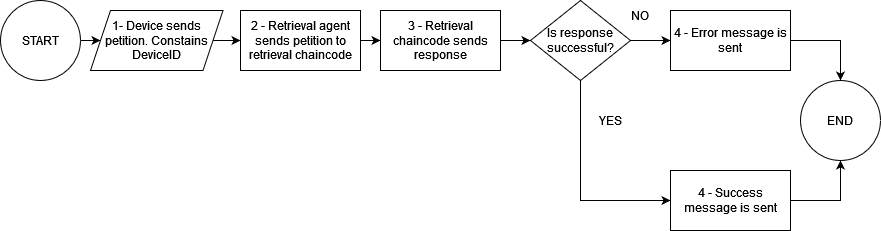

The diagram above was exported from draw.io. Its source (the exported page's mxGraphModel, read from the mxfile embedded in the PNG):
<mxGraphModel dx="794" dy="683" grid="1" gridSize="10" guides="1" tooltips="1" connect="1" arrows="1" fold="1" page="1" pageScale="1" pageWidth="1169" pageHeight="827" math="0" shadow="0">
  <root>
    <mxCell id="0" />
    <mxCell id="1" parent="0" />
    <mxCell id="BZ1KU8LNCJj4OqcyOwoE-4" style="edgeStyle=orthogonalEdgeStyle;rounded=0;orthogonalLoop=1;jettySize=auto;html=1;exitX=1;exitY=0.5;exitDx=0;exitDy=0;" parent="1" source="BZ1KU8LNCJj4OqcyOwoE-2" target="BZ1KU8LNCJj4OqcyOwoE-3" edge="1">
      <mxGeometry relative="1" as="geometry" />
    </mxCell>
    <mxCell id="BZ1KU8LNCJj4OqcyOwoE-2" value="START" style="ellipse;whiteSpace=wrap;html=1;aspect=fixed;" parent="1" vertex="1">
      <mxGeometry x="220" y="110" width="80" height="80" as="geometry" />
    </mxCell>
    <mxCell id="BZ1KU8LNCJj4OqcyOwoE-6" style="edgeStyle=orthogonalEdgeStyle;rounded=0;orthogonalLoop=1;jettySize=auto;html=1;exitX=1;exitY=0.5;exitDx=0;exitDy=0;entryX=0;entryY=0.5;entryDx=0;entryDy=0;" parent="1" source="BZ1KU8LNCJj4OqcyOwoE-3" target="BZ1KU8LNCJj4OqcyOwoE-5" edge="1">
      <mxGeometry relative="1" as="geometry" />
    </mxCell>
    <mxCell id="BZ1KU8LNCJj4OqcyOwoE-3" value="1- Device sends petition. Constains DeviceID" style="shape=parallelogram;perimeter=parallelogramPerimeter;whiteSpace=wrap;html=1;fixedSize=1;" parent="1" vertex="1">
      <mxGeometry x="310" y="120" width="132.5" height="60" as="geometry" />
    </mxCell>
    <mxCell id="BZ1KU8LNCJj4OqcyOwoE-8" style="edgeStyle=orthogonalEdgeStyle;rounded=0;orthogonalLoop=1;jettySize=auto;html=1;exitX=1;exitY=0.5;exitDx=0;exitDy=0;" parent="1" source="BZ1KU8LNCJj4OqcyOwoE-5" target="BZ1KU8LNCJj4OqcyOwoE-7" edge="1">
      <mxGeometry relative="1" as="geometry" />
    </mxCell>
    <mxCell id="BZ1KU8LNCJj4OqcyOwoE-5" value="2 - Retrieval agent sends petition to retrieval chaincode" style="rounded=0;whiteSpace=wrap;html=1;" parent="1" vertex="1">
      <mxGeometry x="460" y="120" width="120" height="60" as="geometry" />
    </mxCell>
    <mxCell id="BZ1KU8LNCJj4OqcyOwoE-10" style="edgeStyle=orthogonalEdgeStyle;rounded=0;orthogonalLoop=1;jettySize=auto;html=1;exitX=1;exitY=0.5;exitDx=0;exitDy=0;entryX=0;entryY=0.5;entryDx=0;entryDy=0;" parent="1" source="BZ1KU8LNCJj4OqcyOwoE-7" target="BZ1KU8LNCJj4OqcyOwoE-9" edge="1">
      <mxGeometry relative="1" as="geometry" />
    </mxCell>
    <mxCell id="BZ1KU8LNCJj4OqcyOwoE-7" value="3 - Retrieval chaincode sends response" style="rounded=0;whiteSpace=wrap;html=1;" parent="1" vertex="1">
      <mxGeometry x="600" y="120" width="120" height="60" as="geometry" />
    </mxCell>
    <mxCell id="BZ1KU8LNCJj4OqcyOwoE-14" style="edgeStyle=orthogonalEdgeStyle;rounded=0;orthogonalLoop=1;jettySize=auto;html=1;exitX=1;exitY=0.5;exitDx=0;exitDy=0;" parent="1" source="BZ1KU8LNCJj4OqcyOwoE-9" target="BZ1KU8LNCJj4OqcyOwoE-11" edge="1">
      <mxGeometry relative="1" as="geometry" />
    </mxCell>
    <mxCell id="BZ1KU8LNCJj4OqcyOwoE-15" style="edgeStyle=orthogonalEdgeStyle;rounded=0;orthogonalLoop=1;jettySize=auto;html=1;exitX=0.5;exitY=1;exitDx=0;exitDy=0;entryX=0;entryY=0.5;entryDx=0;entryDy=0;" parent="1" source="BZ1KU8LNCJj4OqcyOwoE-9" target="BZ1KU8LNCJj4OqcyOwoE-13" edge="1">
      <mxGeometry relative="1" as="geometry">
        <mxPoint x="800" y="280" as="targetPoint" />
      </mxGeometry>
    </mxCell>
    <mxCell id="BZ1KU8LNCJj4OqcyOwoE-9" value="Is response successful?" style="rhombus;whiteSpace=wrap;html=1;" parent="1" vertex="1">
      <mxGeometry x="750" y="110" width="100" height="80" as="geometry" />
    </mxCell>
    <mxCell id="BZ1KU8LNCJj4OqcyOwoE-18" style="edgeStyle=orthogonalEdgeStyle;rounded=0;orthogonalLoop=1;jettySize=auto;html=1;exitX=1;exitY=0.5;exitDx=0;exitDy=0;entryX=0.5;entryY=0;entryDx=0;entryDy=0;" parent="1" source="BZ1KU8LNCJj4OqcyOwoE-11" target="BZ1KU8LNCJj4OqcyOwoE-17" edge="1">
      <mxGeometry relative="1" as="geometry">
        <mxPoint x="1120" y="190" as="targetPoint" />
      </mxGeometry>
    </mxCell>
    <mxCell id="BZ1KU8LNCJj4OqcyOwoE-11" value="4 - Error message is sent" style="rounded=0;whiteSpace=wrap;html=1;" parent="1" vertex="1">
      <mxGeometry x="890" y="120" width="120" height="60" as="geometry" />
    </mxCell>
    <mxCell id="BZ1KU8LNCJj4OqcyOwoE-19" style="edgeStyle=orthogonalEdgeStyle;rounded=0;orthogonalLoop=1;jettySize=auto;html=1;exitX=1;exitY=0.5;exitDx=0;exitDy=0;entryX=0.5;entryY=1;entryDx=0;entryDy=0;" parent="1" source="BZ1KU8LNCJj4OqcyOwoE-13" target="BZ1KU8LNCJj4OqcyOwoE-17" edge="1">
      <mxGeometry relative="1" as="geometry">
        <mxPoint x="1120" y="270" as="targetPoint" />
      </mxGeometry>
    </mxCell>
    <mxCell id="BZ1KU8LNCJj4OqcyOwoE-13" value="4 - Success message is sent" style="rounded=0;whiteSpace=wrap;html=1;" parent="1" vertex="1">
      <mxGeometry x="890" y="280" width="120" height="60" as="geometry" />
    </mxCell>
    <mxCell id="BZ1KU8LNCJj4OqcyOwoE-17" value="END" style="ellipse;whiteSpace=wrap;html=1;aspect=fixed;" parent="1" vertex="1">
      <mxGeometry x="1020" y="190" width="80" height="80" as="geometry" />
    </mxCell>
    <mxCell id="eRCtBOKE4Mqv5NJQXYR9-1" value="NO" style="text;html=1;strokeColor=none;fillColor=none;align=center;verticalAlign=middle;whiteSpace=wrap;rounded=0;" parent="1" vertex="1">
      <mxGeometry x="830" y="110" width="60" height="30" as="geometry" />
    </mxCell>
    <mxCell id="eRCtBOKE4Mqv5NJQXYR9-2" value="YES" style="text;html=1;strokeColor=none;fillColor=none;align=center;verticalAlign=middle;whiteSpace=wrap;rounded=0;" parent="1" vertex="1">
      <mxGeometry x="800" y="215" width="60" height="30" as="geometry" />
    </mxCell>
  </root>
</mxGraphModel>